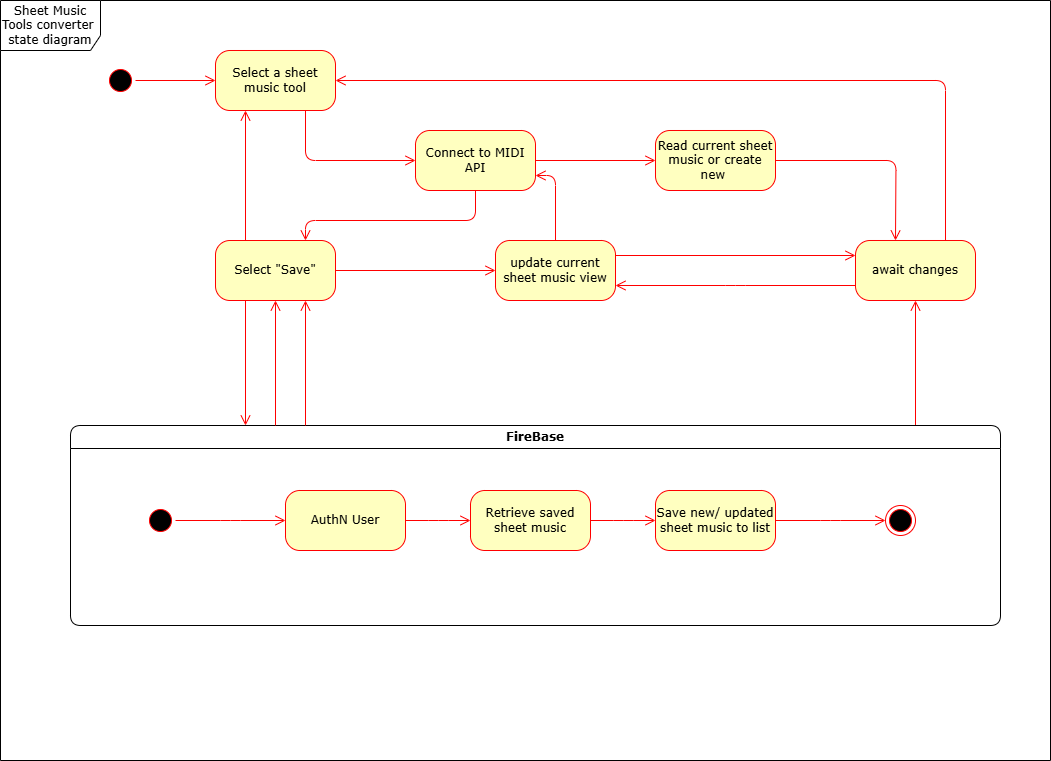

The diagram above was exported from draw.io. Its source (the exported page's mxGraphModel, read from the mxfile embedded in the PNG):
<mxGraphModel dx="1434" dy="772" grid="1" gridSize="10" guides="1" tooltips="1" connect="1" arrows="1" fold="1" page="1" pageScale="1" pageWidth="1100" pageHeight="850" background="none" math="0" shadow="0">
  <root>
    <mxCell id="0" />
    <mxCell id="1" parent="0" />
    <mxCell id="2a3bc250acf0617d-8" value="Sheet Music Tools converter&amp;nbsp; state diagram" style="shape=umlFrame;whiteSpace=wrap;html=1;rounded=1;shadow=0;comic=0;labelBackgroundColor=none;strokeWidth=1;fontFamily=Verdana;fontSize=12;align=center;width=100;height=50;movable=0;resizable=0;rotatable=0;deletable=0;editable=0;locked=1;connectable=0;" parent="1" vertex="1">
      <mxGeometry x="25" y="70" width="1050" height="760" as="geometry" />
    </mxCell>
    <mxCell id="382b91b5511bd0f7-1" value="" style="ellipse;html=1;shape=startState;fillColor=#000000;strokeColor=#ff0000;rounded=1;shadow=0;comic=0;labelBackgroundColor=none;fontFamily=Verdana;fontSize=12;fontColor=#000000;align=center;direction=south;" parent="1" vertex="1">
      <mxGeometry x="130" y="135" width="30" height="30" as="geometry" />
    </mxCell>
    <mxCell id="382b91b5511bd0f7-5" value="Select &quot;Save&quot;" style="rounded=1;whiteSpace=wrap;html=1;arcSize=24;fillColor=#ffffc0;strokeColor=#ff0000;shadow=0;comic=0;labelBackgroundColor=none;fontFamily=Verdana;fontSize=12;fontColor=#000000;align=center;" parent="1" vertex="1">
      <mxGeometry x="240" y="310" width="120" height="60" as="geometry" />
    </mxCell>
    <mxCell id="382b91b5511bd0f7-6" value="Select a sheet music tool" style="rounded=1;whiteSpace=wrap;html=1;arcSize=24;fillColor=#ffffc0;strokeColor=#ff0000;shadow=0;comic=0;labelBackgroundColor=none;fontFamily=Verdana;fontSize=12;fontColor=#000000;align=center;" parent="1" vertex="1">
      <mxGeometry x="240" y="120" width="120" height="60" as="geometry" />
    </mxCell>
    <mxCell id="3cde6dad864a17aa-3" style="edgeStyle=orthogonalEdgeStyle;html=1;entryX=0.25;entryY=0;labelBackgroundColor=none;endArrow=open;endSize=8;strokeColor=#ff0000;fontFamily=Verdana;fontSize=12;align=left;exitX=1;exitY=0.5;exitDx=0;exitDy=0;" parent="1" source="EZRsLa3zk-EQD8rJJqMq-3" edge="1">
      <mxGeometry relative="1" as="geometry">
        <mxPoint x="840" y="226" as="sourcePoint" />
        <mxPoint x="920" y="310" as="targetPoint" />
      </mxGeometry>
    </mxCell>
    <mxCell id="382b91b5511bd0f7-7" value="Connect to MIDI API" style="rounded=1;whiteSpace=wrap;html=1;arcSize=24;fillColor=#ffffc0;strokeColor=#ff0000;shadow=0;comic=0;labelBackgroundColor=none;fontFamily=Verdana;fontSize=12;fontColor=#000000;align=center;" parent="1" vertex="1">
      <mxGeometry x="440" y="200" width="120" height="60" as="geometry" />
    </mxCell>
    <mxCell id="3cde6dad864a17aa-4" style="edgeStyle=orthogonalEdgeStyle;html=1;exitX=0.75;exitY=0;entryX=1;entryY=0.5;labelBackgroundColor=none;endArrow=open;endSize=8;strokeColor=#ff0000;fontFamily=Verdana;fontSize=12;align=left;" parent="1" source="382b91b5511bd0f7-9" target="382b91b5511bd0f7-6" edge="1">
      <mxGeometry relative="1" as="geometry">
        <Array as="points">
          <mxPoint x="970" y="150" />
        </Array>
      </mxGeometry>
    </mxCell>
    <mxCell id="3cde6dad864a17aa-13" style="edgeStyle=elbowEdgeStyle;html=1;exitX=0;exitY=0.75;entryX=1;entryY=0.75;labelBackgroundColor=none;endArrow=open;endSize=8;strokeColor=#ff0000;fontFamily=Verdana;fontSize=12;align=left;" parent="1" source="382b91b5511bd0f7-9" target="382b91b5511bd0f7-10" edge="1">
      <mxGeometry relative="1" as="geometry" />
    </mxCell>
    <mxCell id="382b91b5511bd0f7-9" value="await changes" style="rounded=1;whiteSpace=wrap;html=1;arcSize=24;fillColor=#ffffc0;strokeColor=#ff0000;shadow=0;comic=0;labelBackgroundColor=none;fontFamily=Verdana;fontSize=12;fontColor=#000000;align=center;" parent="1" vertex="1">
      <mxGeometry x="880" y="310" width="120" height="60" as="geometry" />
    </mxCell>
    <mxCell id="382b91b5511bd0f7-10" value="update current sheet music view" style="rounded=1;whiteSpace=wrap;html=1;arcSize=24;fillColor=#ffffc0;strokeColor=#ff0000;shadow=0;comic=0;labelBackgroundColor=none;fontFamily=Verdana;fontSize=12;fontColor=#000000;align=center;" parent="1" vertex="1">
      <mxGeometry x="520" y="310" width="120" height="60" as="geometry" />
    </mxCell>
    <mxCell id="3cde6dad864a17aa-5" style="edgeStyle=elbowEdgeStyle;html=1;labelBackgroundColor=none;endArrow=open;endSize=8;strokeColor=#ff0000;fontFamily=Verdana;fontSize=12;align=left;" parent="1" source="2a3bc250acf0617d-7" target="382b91b5511bd0f7-9" edge="1">
      <mxGeometry relative="1" as="geometry" />
    </mxCell>
    <mxCell id="2a3bc250acf0617d-7" value="FireBase" style="swimlane;whiteSpace=wrap;html=1;rounded=1;shadow=0;comic=0;labelBackgroundColor=none;strokeWidth=1;fontFamily=Verdana;fontSize=12;align=center;" parent="1" vertex="1">
      <mxGeometry x="95" y="495" width="930" height="200" as="geometry" />
    </mxCell>
    <mxCell id="3cde6dad864a17aa-10" style="edgeStyle=elbowEdgeStyle;html=1;labelBackgroundColor=none;endArrow=open;endSize=8;strokeColor=#ff0000;fontFamily=Verdana;fontSize=12;align=left;" parent="2a3bc250acf0617d-7" source="382b91b5511bd0f7-8" target="3cde6dad864a17aa-1" edge="1">
      <mxGeometry relative="1" as="geometry" />
    </mxCell>
    <mxCell id="382b91b5511bd0f7-8" value="AuthN User" style="rounded=1;whiteSpace=wrap;html=1;arcSize=24;fillColor=#ffffc0;strokeColor=#ff0000;shadow=0;comic=0;labelBackgroundColor=none;fontFamily=Verdana;fontSize=12;fontColor=#000000;align=center;" parent="2a3bc250acf0617d-7" vertex="1">
      <mxGeometry x="215" y="65" width="120" height="60" as="geometry" />
    </mxCell>
    <mxCell id="24f968d109e7d6b4-3" value="" style="ellipse;html=1;shape=endState;fillColor=#000000;strokeColor=#ff0000;rounded=1;shadow=0;comic=0;labelBackgroundColor=none;fontFamily=Verdana;fontSize=12;fontColor=#000000;align=center;" parent="2a3bc250acf0617d-7" vertex="1">
      <mxGeometry x="815" y="80" width="30" height="30" as="geometry" />
    </mxCell>
    <mxCell id="3cde6dad864a17aa-9" style="edgeStyle=elbowEdgeStyle;html=1;labelBackgroundColor=none;endArrow=open;endSize=8;strokeColor=#ff0000;fontFamily=Verdana;fontSize=12;align=left;" parent="2a3bc250acf0617d-7" source="2a3bc250acf0617d-3" target="382b91b5511bd0f7-8" edge="1">
      <mxGeometry relative="1" as="geometry" />
    </mxCell>
    <mxCell id="2a3bc250acf0617d-3" value="" style="ellipse;html=1;shape=startState;fillColor=#000000;strokeColor=#ff0000;rounded=1;shadow=0;comic=0;labelBackgroundColor=none;fontFamily=Verdana;fontSize=12;fontColor=#000000;align=center;direction=south;" parent="2a3bc250acf0617d-7" vertex="1">
      <mxGeometry x="75" y="80" width="30" height="30" as="geometry" />
    </mxCell>
    <mxCell id="3cde6dad864a17aa-11" style="edgeStyle=elbowEdgeStyle;html=1;labelBackgroundColor=none;endArrow=open;endSize=8;strokeColor=#ff0000;fontFamily=Verdana;fontSize=12;align=left;" parent="2a3bc250acf0617d-7" source="3cde6dad864a17aa-1" target="3cde6dad864a17aa-2" edge="1">
      <mxGeometry relative="1" as="geometry" />
    </mxCell>
    <mxCell id="3cde6dad864a17aa-1" value="Retrieve saved sheet music" style="rounded=1;whiteSpace=wrap;html=1;arcSize=24;fillColor=#ffffc0;strokeColor=#ff0000;shadow=0;comic=0;labelBackgroundColor=none;fontFamily=Verdana;fontSize=12;fontColor=#000000;align=center;" parent="2a3bc250acf0617d-7" vertex="1">
      <mxGeometry x="400" y="65" width="120" height="60" as="geometry" />
    </mxCell>
    <mxCell id="3cde6dad864a17aa-12" style="edgeStyle=elbowEdgeStyle;html=1;labelBackgroundColor=none;endArrow=open;endSize=8;strokeColor=#ff0000;fontFamily=Verdana;fontSize=12;align=left;" parent="2a3bc250acf0617d-7" source="3cde6dad864a17aa-2" target="24f968d109e7d6b4-3" edge="1">
      <mxGeometry relative="1" as="geometry" />
    </mxCell>
    <mxCell id="3cde6dad864a17aa-2" value="Save new/ updated sheet music to list" style="rounded=1;whiteSpace=wrap;html=1;arcSize=24;fillColor=#ffffc0;strokeColor=#ff0000;shadow=0;comic=0;labelBackgroundColor=none;fontFamily=Verdana;fontSize=12;fontColor=#000000;align=center;" parent="2a3bc250acf0617d-7" vertex="1">
      <mxGeometry x="585" y="65" width="120" height="60" as="geometry" />
    </mxCell>
    <mxCell id="2a3bc250acf0617d-9" style="edgeStyle=orthogonalEdgeStyle;html=1;labelBackgroundColor=none;endArrow=open;endSize=8;strokeColor=#ff0000;fontFamily=Verdana;fontSize=12;align=left;" parent="1" source="382b91b5511bd0f7-1" target="382b91b5511bd0f7-6" edge="1">
      <mxGeometry relative="1" as="geometry" />
    </mxCell>
    <mxCell id="2a3bc250acf0617d-10" style="edgeStyle=orthogonalEdgeStyle;html=1;labelBackgroundColor=none;endArrow=open;endSize=8;strokeColor=#ff0000;fontFamily=Verdana;fontSize=12;align=left;entryX=0;entryY=0.5;" parent="1" source="382b91b5511bd0f7-6" target="382b91b5511bd0f7-7" edge="1">
      <mxGeometry relative="1" as="geometry">
        <Array as="points">
          <mxPoint x="330" y="230" />
        </Array>
      </mxGeometry>
    </mxCell>
    <mxCell id="2a3bc250acf0617d-11" style="edgeStyle=orthogonalEdgeStyle;html=1;entryX=0.75;entryY=0;labelBackgroundColor=none;endArrow=open;endSize=8;strokeColor=#ff0000;fontFamily=Verdana;fontSize=12;align=left;exitX=0.5;exitY=1;" parent="1" source="382b91b5511bd0f7-7" target="382b91b5511bd0f7-5" edge="1">
      <mxGeometry relative="1" as="geometry">
        <mxPoint x="520" y="300" as="sourcePoint" />
        <Array as="points">
          <mxPoint x="500" y="290" />
          <mxPoint x="330" y="290" />
        </Array>
      </mxGeometry>
    </mxCell>
    <mxCell id="2a3bc250acf0617d-12" style="edgeStyle=orthogonalEdgeStyle;html=1;exitX=0.25;exitY=0;entryX=0.25;entryY=1;labelBackgroundColor=none;endArrow=open;endSize=8;strokeColor=#ff0000;fontFamily=Verdana;fontSize=12;align=left;" parent="1" source="382b91b5511bd0f7-5" target="382b91b5511bd0f7-6" edge="1">
      <mxGeometry relative="1" as="geometry" />
    </mxCell>
    <mxCell id="2a3bc250acf0617d-13" style="edgeStyle=orthogonalEdgeStyle;html=1;exitX=1;exitY=0.5;entryX=0;entryY=0.5;labelBackgroundColor=none;endArrow=open;endSize=8;strokeColor=#ff0000;fontFamily=Verdana;fontSize=12;align=left;" parent="1" source="382b91b5511bd0f7-5" target="382b91b5511bd0f7-10" edge="1">
      <mxGeometry relative="1" as="geometry" />
    </mxCell>
    <mxCell id="2a3bc250acf0617d-14" style="edgeStyle=orthogonalEdgeStyle;html=1;exitX=0.5;exitY=0;entryX=1;entryY=0.75;labelBackgroundColor=none;endArrow=open;endSize=8;strokeColor=#ff0000;fontFamily=Verdana;fontSize=12;align=left;" parent="1" source="382b91b5511bd0f7-10" target="382b91b5511bd0f7-7" edge="1">
      <mxGeometry relative="1" as="geometry" />
    </mxCell>
    <mxCell id="2a3bc250acf0617d-15" style="edgeStyle=orthogonalEdgeStyle;html=1;exitX=1;exitY=0.25;entryX=0;entryY=0.25;labelBackgroundColor=none;endArrow=open;endSize=8;strokeColor=#ff0000;fontFamily=Verdana;fontSize=12;align=left;" parent="1" source="382b91b5511bd0f7-10" target="382b91b5511bd0f7-9" edge="1">
      <mxGeometry relative="1" as="geometry" />
    </mxCell>
    <mxCell id="3cde6dad864a17aa-6" style="edgeStyle=elbowEdgeStyle;html=1;labelBackgroundColor=none;endArrow=open;endSize=8;strokeColor=#ff0000;fontFamily=Verdana;fontSize=12;align=left;entryX=0.75;entryY=1;" parent="1" source="2a3bc250acf0617d-7" target="382b91b5511bd0f7-5" edge="1">
      <mxGeometry relative="1" as="geometry">
        <mxPoint x="340" y="505" as="sourcePoint" />
        <mxPoint x="340" y="380" as="targetPoint" />
      </mxGeometry>
    </mxCell>
    <mxCell id="3cde6dad864a17aa-7" style="edgeStyle=elbowEdgeStyle;html=1;labelBackgroundColor=none;endArrow=open;endSize=8;strokeColor=#ff0000;fontFamily=Verdana;fontSize=12;align=left;entryX=0.5;entryY=1;" parent="1" source="2a3bc250acf0617d-7" target="382b91b5511bd0f7-5" edge="1">
      <mxGeometry relative="1" as="geometry">
        <mxPoint x="340" y="505" as="sourcePoint" />
        <mxPoint x="340" y="380" as="targetPoint" />
      </mxGeometry>
    </mxCell>
    <mxCell id="3cde6dad864a17aa-8" style="edgeStyle=elbowEdgeStyle;html=1;labelBackgroundColor=none;endArrow=open;endSize=8;strokeColor=#ff0000;fontFamily=Verdana;fontSize=12;align=left;exitX=0.25;exitY=1;" parent="1" source="382b91b5511bd0f7-5" target="2a3bc250acf0617d-7" edge="1">
      <mxGeometry relative="1" as="geometry">
        <mxPoint x="350" y="515" as="sourcePoint" />
        <mxPoint x="350" y="390" as="targetPoint" />
      </mxGeometry>
    </mxCell>
    <mxCell id="EZRsLa3zk-EQD8rJJqMq-3" value="Read current sheet music or create new&amp;nbsp;" style="rounded=1;whiteSpace=wrap;html=1;arcSize=24;fillColor=#ffffc0;strokeColor=#ff0000;shadow=0;comic=0;labelBackgroundColor=none;fontFamily=Verdana;fontSize=12;fontColor=#000000;align=center;" parent="1" vertex="1">
      <mxGeometry x="680" y="200" width="120" height="60" as="geometry" />
    </mxCell>
    <mxCell id="EZRsLa3zk-EQD8rJJqMq-9" style="edgeStyle=orthogonalEdgeStyle;html=1;labelBackgroundColor=none;endArrow=open;endSize=8;strokeColor=#ff0000;fontFamily=Verdana;fontSize=12;align=left;exitX=1;exitY=0.5;exitDx=0;exitDy=0;entryX=0;entryY=0.5;entryDx=0;entryDy=0;" parent="1" source="382b91b5511bd0f7-7" target="EZRsLa3zk-EQD8rJJqMq-3" edge="1">
      <mxGeometry relative="1" as="geometry">
        <Array as="points" />
        <mxPoint x="580" y="231" as="sourcePoint" />
        <mxPoint x="710" y="230" as="targetPoint" />
      </mxGeometry>
    </mxCell>
  </root>
</mxGraphModel>